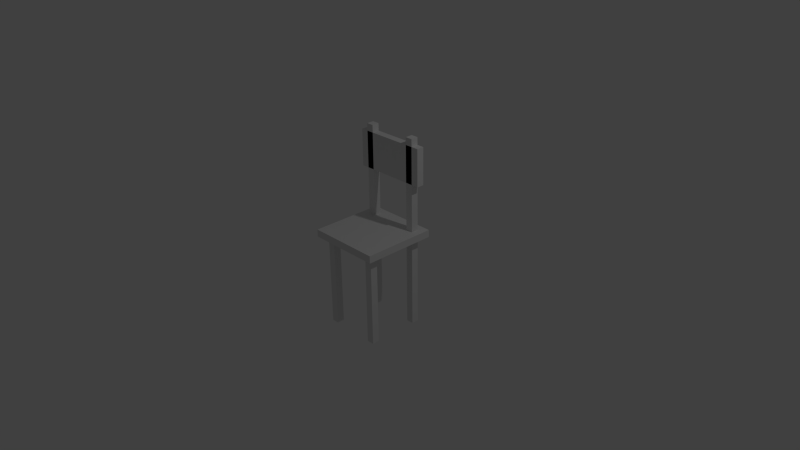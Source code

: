 # Source: chair.blend  (saved by Blender 2.78.0; exported with 4.5.12 LTS)
import bpy
from mathutils import Matrix  # noqa: F401  (used for matrix-valued properties, if any)

bpy.ops.wm.read_factory_settings(use_empty=True)
scene = bpy.context.scene
scene.name = 'Scene'

# ---- collections
col_collection_1 = bpy.data.collections.new('Collection 1'); scene.collection.children.link(col_collection_1)

# ---- world
world_world = bpy.data.worlds.new('World'); scene.world = world_world
world_world.color = (0.05088, 0.05088, 0.05088)
world_world.use_sun_shadow = False
world_world.sun_shadow_jitter_overblur = 0.0
world_world.cycles.sampling_method = 'NONE'
world_world.cycles.sample_map_resolution = 256

# ---- cameras
cam_camera = bpy.data.cameras.new('Camera')
cam_camera.clip_end = 100.0
cam_camera.lens = 35.0
cam_camera.sensor_width = 32.0
cam_camera.sensor_height = 18.0
cam_camera.ortho_scale = 7.314
cam_camera.dof.focus_distance = 0.0
cam_camera.dof.aperture_fstop = 128.0

# ---- lights
light_lamp = bpy.data.lights.new('Lamp', 'POINT')
light_lamp.transmission_factor = 0.0
light_lamp.cutoff_distance = 30.0
light_lamp.energy = 100.0
light_lamp.shadow_buffer_clip_start = 1.001
light_lamp.shadow_soft_size = 0.1
light_lamp.shadow_maximum_resolution = 0.006
light_lamp.use_absolute_resolution = True
light_lamp.cycles.use_multiple_importance_sampling = False

# ---- meshes
me_cube_006 = bpy.data.meshes.new('Cube.006')
me_cube_006.from_pydata([(-1.0, -1.0, -1.0), (-1.0, -1.0, 1.0), (-1.0, 1.0, -1.0), (-1.0, 1.0, 1.0), (1.0, -1.0, -1.0), (1.0, -1.0, 1.0), (1.0, 1.0, -1.0), (1.0, 1.0, 1.0), (-1.0, -1.0, -1.0), (-1.0, -1.0, -1.0), (-1.0, -1.0, 1.0), (-1.0, -1.0, 1.0), (-1.0, 1.0, 1.0), (-1.0, 1.0, 1.0), (-1.0, 1.0, -1.0), (-1.0, 1.0, -1.0), (1.0, 1.0, 1.0), (1.0, 1.0, 1.0), (1.0, 1.0, -1.0), (1.0, 1.0, -1.0), (1.0, -1.0, 1.0), (1.0, -1.0, 1.0), (1.0, -1.0, -1.0), (1.0, -1.0, -1.0)], [], [(10, 12, 14, 8), (13, 16, 18, 15), (17, 20, 22, 19), (21, 11, 9, 23), (0, 2, 6, 4), (5, 7, 3, 1)])
me_cube_006.use_remesh_preserve_volume = False
me_cube_006.use_remesh_preserve_attributes = False
me_cube_006.use_mirror_vertex_groups = False
me_cube_006.update()
me_cube_004 = bpy.data.meshes.new('Cube.004')
me_cube_004.from_pydata([(-1.0, -1.0, -1.0), (-1.0, -1.0, 1.0), (-1.0, 1.0, -1.0), (-1.0, 1.0, 1.0), (1.0, -1.0, -1.0), (1.0, -1.0, 1.0), (1.0, 1.0, -1.0), (1.0, 1.0, 1.0), (-1.0, -1.0, -1.0), (-1.0, -1.0, -1.0), (-1.0, -1.0, 1.0), (-1.0, -1.0, 1.0), (-1.0, 1.0, 1.0), (-1.0, 1.0, 1.0), (-1.0, 1.0, -1.0), (-1.0, 1.0, -1.0), (1.0, 1.0, 1.0), (1.0, 1.0, 1.0), (1.0, 1.0, -1.0), (1.0, 1.0, -1.0), (1.0, -1.0, 1.0), (1.0, -1.0, 1.0), (1.0, -1.0, -1.0), (1.0, -1.0, -1.0)], [], [(10, 12, 14, 8), (13, 16, 18, 15), (17, 20, 22, 19), (21, 11, 9, 23), (0, 2, 6, 4), (5, 7, 3, 1)])
me_cube_004.use_remesh_preserve_volume = False
me_cube_004.use_remesh_preserve_attributes = False
me_cube_004.use_mirror_vertex_groups = False
me_cube_004.update()
me_cube_003 = bpy.data.meshes.new('Cube.003')
me_cube_003.from_pydata([(-1.0, -1.0, -1.0), (-1.0, -1.0, 1.0), (-1.0, 1.0, -1.0), (-1.0, 1.0, 1.0), (1.0, -1.0, -1.0), (1.0, -1.0, 1.0), (1.0, 1.0, -1.0), (1.0, 1.0, 1.0), (-1.0, -1.0, -1.0), (-1.0, -1.0, -1.0), (-1.0, -1.0, 1.0), (-1.0, -1.0, 1.0), (-1.0, 1.0, 1.0), (-1.0, 1.0, 1.0), (-1.0, 1.0, -1.0), (-1.0, 1.0, -1.0), (1.0, 1.0, 1.0), (1.0, 1.0, 1.0), (1.0, 1.0, -1.0), (1.0, 1.0, -1.0), (1.0, -1.0, 1.0), (1.0, -1.0, 1.0), (1.0, -1.0, -1.0), (1.0, -1.0, -1.0)], [], [(10, 12, 14, 8), (13, 16, 18, 15), (17, 20, 22, 19), (21, 11, 9, 23), (0, 2, 6, 4), (5, 7, 3, 1)])
me_cube_003.use_remesh_preserve_volume = False
me_cube_003.use_remesh_preserve_attributes = False
me_cube_003.use_mirror_vertex_groups = False
me_cube_003.update()
me_cube_001 = bpy.data.meshes.new('Cube.001')
me_cube_001.from_pydata([(-1.0, -1.0, -1.0), (-1.0, -1.0, 1.0), (-1.0, 1.0, -1.0), (-1.0, 1.0, 1.0), (1.0, -1.0, -1.0), (1.0, -1.0, 1.0), (1.0, 1.0, -1.0), (1.0, 1.0, 1.0), (-1.0, -1.0, -1.0), (-1.0, -1.0, -1.0), (-1.0, -1.0, 1.0), (-1.0, -1.0, 1.0), (-1.0, 1.0, 1.0), (-1.0, 1.0, 1.0), (-1.0, 1.0, -1.0), (-1.0, 1.0, -1.0), (1.0, 1.0, 1.0), (1.0, 1.0, 1.0), (1.0, 1.0, -1.0), (1.0, 1.0, -1.0), (1.0, -1.0, 1.0), (1.0, -1.0, 1.0), (1.0, -1.0, -1.0), (1.0, -1.0, -1.0)], [], [(10, 12, 14, 8), (13, 16, 18, 15), (17, 20, 22, 19), (21, 11, 9, 23), (0, 2, 6, 4), (5, 7, 3, 1)])
me_cube_001.use_remesh_preserve_volume = False
me_cube_001.use_remesh_preserve_attributes = False
me_cube_001.use_mirror_vertex_groups = False
me_cube_001.update()
me_cube = bpy.data.meshes.new('Cube')
me_cube.from_pydata([(-0.7, 1.0, -3.82), (-0.7, 1.0, 1.38), (-0.6293, 0.7071, -3.82), (-0.6293, 0.7071, 1.38), (-0.6076, 0.3827, -3.82), (-0.6, 4.331e-07, -3.82), (-0.6, 4.331e-07, 1.38), (-0.6076, -0.3827, -3.82), (-0.6076, -0.3827, 1.38), (-0.6293, -0.7071, 1.38), (-0.6617, -0.9239, -3.82), (-0.7, -1.0, -3.82), (-0.7, -1.0, 1.38), (-0.7707, -0.7071, -3.82), (-0.7707, -0.7071, 1.38), (-0.7924, -0.3827, -3.82), (-0.7924, -0.3827, 1.38), (-0.8, 4.888e-07, -3.82), (-0.8, 4.888e-07, 1.38), (-0.7924, 0.3827, -3.82), (-0.7707, 0.7071, -3.82), (-0.7707, 0.7071, 1.38), (-0.6617, 0.9239, -3.82), (-0.6617, 0.9239, 1.38), (-0.6076, 0.3827, 1.38), (-0.6293, -0.7071, -3.82), (-0.6617, -0.9239, 1.38), (-0.7383, -0.9239, -3.82), (-0.7383, -0.9239, 1.38), (-0.7924, 0.3827, 1.38), (-0.7383, 0.9239, -3.82), (-0.7383, 0.9239, 1.38), (0.7383, 0.9239, -3.82), (0.7707, 0.7071, 1.38), (0.7707, -0.7071, -3.82), (0.7707, -0.7071, 1.38), (0.7383, -0.9239, 1.38), (0.7, -1.0, -3.82), (0.7, -1.0, 1.38), (0.6617, -0.9239, -3.82), (0.6617, -0.9239, 1.38), (0.6293, -0.7071, -3.82), (0.6076, -0.3827, -3.82), (0.6076, -0.3827, 1.38), (0.6, 4.888e-07, 1.38), (0.6293, 0.7071, 1.38), (0.6617, 0.9239, -3.82), (0.6617, 0.9239, 1.38), (0.7, 1.0, -3.82), (0.7383, 0.9239, 1.38), (0.7, 1.0, 1.38), (0.7707, 0.7071, -3.82), (0.7924, 0.3827, -3.82), (0.7924, 0.3827, 1.38), (0.8, 4.331e-07, -3.82), (0.8, 4.331e-07, 1.38), (0.7924, -0.3827, -3.82), (0.7924, -0.3827, 1.38), (0.7383, -0.9239, -3.82), (0.6293, -0.7071, 1.38), (0.6, 4.888e-07, -3.82), (0.6076, 0.3827, -3.82), (0.6076, 0.3827, 1.38), (0.6293, 0.7071, -3.82), (-1.0, 1.0, -1.0), (1.0, -1.0, 1.0), (-1.0, -1.0, -1.0), (-1.0, -1.0, 1.0), (-1.0, 1.0, 1.0), (1.0, 1.0, 1.0), (1.0, 1.0, -1.0), (1.0, -1.0, -1.0), (-0.7, -13.0, -9.0), (-0.7, -13.0, -3.8), (-0.6617, -13.08, -3.8), (-0.6293, -13.29, -3.8), (-0.6, -14.0, -9.0), (-0.6, -14.0, -3.8), (-0.6076, -14.38, -3.8), (-0.6293, -14.71, -3.8), (-0.6617, -14.92, -9.0), (-0.7, -15.0, -9.0), (-0.7, -15.0, -3.8), (-0.7924, -14.38, -9.0), (-0.7924, -14.38, -3.8), (-0.7924, -13.62, -3.8), (-0.7707, -13.29, -9.0), (-0.7383, -13.08, -3.8), (-0.6617, -13.08, -9.0), (-0.6293, -13.29, -9.0), (-0.6076, -13.62, -9.0), (-0.6076, -13.62, -3.8), (-0.6076, -14.38, -9.0), (-0.6293, -14.71, -9.0), (-0.6617, -14.92, -3.8), (-0.7383, -14.92, -9.0), (-0.7383, -14.92, -3.8), (-0.7707, -14.71, -9.0), (-0.7707, -14.71, -3.8), (-0.8, -14.0, -9.0), (-0.8, -14.0, -3.8), (-0.7924, -13.62, -9.0), (-0.7707, -13.29, -3.8), (-0.7383, -13.08, -9.0), (-0.6617, 0.9239, -3.8), (-0.6293, 0.7071, -9.0), (-0.6293, 0.7071, -3.8), (-0.6076, 0.3827, -9.0), (-0.6, 4.331e-07, -9.0), (-0.6076, -0.3827, -3.8), (-0.6293, -0.7071, -3.8), (-0.7, -1.0, -3.8), (-0.7383, -0.9239, -3.8), (-0.7924, -0.3827, -9.0), (-0.7924, -0.3827, -3.8), (-0.8, 4.888e-07, -3.8), (-0.7924, 0.3827, -9.0), (-0.7707, 0.7071, -9.0), (-0.7383, 0.9239, -3.8), (-0.7, 1.0, -9.0), (-0.6617, 0.9239, -9.0), (-0.7, 1.0, -3.8), (-0.6076, 0.3827, -3.8), (-0.6, 4.331e-07, -3.8), (-0.6076, -0.3827, -9.0), (-0.6293, -0.7071, -9.0), (-0.6617, -0.9239, -9.0), (-0.6617, -0.9239, -3.8), (-0.7, -1.0, -9.0), (-0.7383, -0.9239, -9.0), (-0.7707, -0.7071, -9.0), (-0.7707, -0.7071, -3.8), (-0.8, 4.888e-07, -9.0), (-0.7924, 0.3827, -3.8), (-0.7707, 0.7071, -3.8), (-0.7383, 0.9239, -9.0), (0.7383, 0.9239, -9.0), (0.7707, 0.7071, -9.0), (0.7924, 0.3827, -9.0), (0.7924, 0.3827, -3.8), (0.8, 4.331e-07, -3.8), (0.7383, -0.9239, -9.0), (0.7, -1.0, -9.0), (0.7, -1.0, -3.8), (0.6617, -0.9239, -9.0), (0.6293, -0.7071, -9.0), (0.6076, -0.3827, -3.8), (0.6, 4.888e-07, -9.0), (0.6, 4.888e-07, -3.8), (0.6076, 0.3827, -3.8), (0.6293, 0.7071, -9.0), (0.7, 1.0, -9.0), (0.7383, 0.9239, -3.8), (0.7, 1.0, -3.8), (0.7707, 0.7071, -3.8), (0.8, 4.331e-07, -9.0), (0.7924, -0.3827, -9.0), (0.7924, -0.3827, -3.8), (0.7707, -0.7071, -9.0), (0.7707, -0.7071, -3.8), (0.7383, -0.9239, -3.8), (0.6617, -0.9239, -3.8), (0.6293, -0.7071, -3.8), (0.6076, -0.3827, -9.0), (0.6076, 0.3827, -9.0), (0.6293, 0.7071, -3.8), (0.6617, 0.9239, -9.0), (0.6617, 0.9239, -3.8), (0.7, -13.0, -9.0), (0.7, -13.0, -3.8), (0.7383, -13.08, -3.8), (0.7707, -13.29, -3.8), (0.8, -14.0, -3.8), (0.7924, -14.38, -9.0), (0.7707, -14.71, -3.8), (0.7383, -14.92, -9.0), (0.6293, -14.71, -9.0), (0.6293, -14.71, -3.8), (0.6, -14.0, -9.0), (0.6076, -13.62, -3.8), (0.6293, -13.29, -9.0), (0.6293, -13.29, -3.8), (0.7383, -13.08, -9.0), (0.7707, -13.29, -9.0), (0.7924, -13.62, -9.0), (0.7924, -13.62, -3.8), (0.8, -14.0, -9.0), (0.7924, -14.38, -3.8), (0.7707, -14.71, -9.0), (0.7383, -14.92, -3.8), (0.7, -15.0, -9.0), (0.7, -15.0, -3.8), (0.6617, -14.92, -9.0), (0.6617, -14.92, -3.8), (0.6076, -14.38, -9.0), (0.6076, -14.38, -3.8), (0.6, -14.0, -3.8), (0.6076, -13.62, -9.0), (0.6617, -13.08, -9.0), (0.6617, -13.08, -3.8), (-1.0, -17.0, -4.0), (1.0, -17.0, -4.0), (-1.0, -17.0, -3.6), (-1.0, 3.0, -3.6), (-1.0, 3.0, -4.0), (1.0, 3.0, -3.6), (1.0, 3.0, -4.0), (1.0, -17.0, -3.6), (-0.7383, 0.9239, 1.38), (-0.7707, 0.7071, 1.38), (-0.7, 1.0, 1.38), (-0.7, 1.0, 1.38), (-0.6293, 0.7071, -3.82), (-0.6076, 0.3827, -3.82), (-0.6, 4.331e-07, -3.82), (-0.6076, -0.3827, -3.82), (-0.6076, -0.3827, 1.38), (-0.6, 4.331e-07, 1.38), (-0.6293, -0.7071, 1.38), (-0.6617, -0.9239, -3.82), (-0.7, -1.0, -3.82), (-0.7, -1.0, -3.82), (-0.7707, -0.7071, -3.82), (-0.7924, -0.3827, -3.82), (-0.7924, -0.3827, 1.38), (-0.7707, -0.7071, 1.38), (-0.8, 4.888e-07, -3.82), (-0.8, 4.888e-07, 1.38), (-0.7924, 0.3827, -3.82), (-0.7707, 0.7071, -3.82), (0.7383, 0.9239, 1.38), (0.7, 1.0, 1.38), (0.7, 1.0, 1.38), (0.7, 1.0, -3.82), (0.7, 1.0, -3.82), (0.7707, 0.7071, -3.82), (0.7924, 0.3827, -3.82), (0.8, 4.331e-07, -3.82), (0.8, 4.331e-07, 1.38), (0.7924, 0.3827, 1.38), (0.7924, -0.3827, -3.82), (0.7924, -0.3827, 1.38), (0.6, 4.888e-07, -3.82), (0.6076, 0.3827, -3.82), (0.6293, 0.7071, -3.82), (0.6617, 0.9239, 1.38), (0.7383, -0.9239, 1.38), (0.7707, -0.7071, 1.38), (0.7, -1.0, 1.38), (0.7, -1.0, 1.38), (0.7, -1.0, -3.82), (0.7, -1.0, -3.82), (0.6617, -0.9239, -3.82), (0.6617, -0.9239, 1.38), (0.6293, -0.7071, -3.82), (0.6076, -0.3827, -3.82), (0.6, 4.888e-07, 1.38), (0.6076, -0.3827, 1.38), (-1.0, -1.0, -1.0), (-1.0, -1.0, -1.0), (-1.0, -1.0, 1.0), (-1.0, -1.0, 1.0), (-0.6617, -13.08, -9.0), (-0.6293, -13.29, -9.0), (-0.6076, -13.62, -9.0), (-0.6076, -14.38, -9.0), (-0.6293, -14.71, -9.0), (-0.7383, -14.92, -9.0), (-0.7707, -14.71, -9.0), (-0.7707, -14.71, -3.8), (-0.7383, -14.92, -3.8), (-0.8, -14.0, -9.0), (-0.7924, -13.62, -9.0), (-0.6617, -13.08, -3.8), (-0.7, -13.0, -3.8), (-0.7, -13.0, -3.8), (-0.6293, -13.29, -3.8), (-0.6076, -14.38, -3.8), (-0.6, -14.0, -3.8), (-0.6293, -14.71, -3.8), (-0.6617, -14.92, -9.0), (-0.7, -15.0, -9.0), (-0.7, -15.0, -9.0), (-0.7383, -13.08, -3.8), (-0.7707, -13.29, -3.8), (-0.7, 1.0, -9.0), (-0.7, 1.0, -9.0), (-0.6617, 0.9239, -9.0), (-0.7, 1.0, -3.8), (-0.7, 1.0, -3.8), (-0.6, 4.331e-07, -3.8), (-0.6076, 0.3827, -3.8), (-0.6076, -0.3827, -9.0), (-0.6293, -0.7071, -9.0), (-0.6617, -0.9239, -9.0), (-0.7, -1.0, -9.0), (-0.7, -1.0, -9.0), (-0.7383, -0.9239, -9.0), (-0.7707, -0.7071, -9.0), (-0.7707, 0.7071, -3.8), (-0.7924, 0.3827, -3.8), (-0.7383, 0.9239, -9.0), (-0.6293, 0.7071, -3.8), (-0.6617, 0.9239, -3.8), (-0.7383, 0.9239, -3.8), (-0.6293, 0.7071, -9.0), (-0.6076, 0.3827, -9.0), (-0.6, 4.331e-07, -9.0), (-0.6293, -0.7071, -3.8), (-0.6076, -0.3827, -3.8), (-0.7383, -0.9239, -3.8), (-0.7, -1.0, -3.8), (-0.7, -1.0, -3.8), (-0.8, 4.888e-07, -3.8), (-0.7924, -0.3827, -3.8), (-0.7924, 0.3827, -9.0), (-0.7707, 0.7071, -9.0), (0.7383, 0.9239, -3.8), (0.7, 1.0, -3.8), (0.7, 1.0, -3.8), (0.7, 1.0, -9.0), (0.7, 1.0, -9.0), (0.7707, 0.7071, -3.8), (0.8, 4.331e-07, -9.0), (0.7924, -0.3827, -9.0), (0.7707, -0.7071, -9.0), (0.7707, -0.7071, -3.8), (0.7924, -0.3827, -3.8), (0.7383, -0.9239, -3.8), (0.6293, -0.7071, -3.8), (0.6617, -0.9239, -3.8), (0.6617, 0.9239, -9.0), (0.7383, 0.9239, -9.0), (0.7707, 0.7071, -9.0), (0.7924, 0.3827, -9.0), (0.8, 4.331e-07, -3.8), (0.7924, 0.3827, -3.8), (0.7383, -0.9239, -9.0), (0.7, -1.0, -9.0), (0.7, -1.0, -9.0), (0.6617, -0.9239, -9.0), (0.6293, -0.7071, -9.0), (0.6, 4.888e-07, -3.8), (0.6076, -0.3827, -3.8), (0.6076, 0.3827, -3.8), (0.7383, -13.08, -9.0), (0.7707, -13.29, -9.0), (0.7924, -13.62, -9.0), (0.8, -14.0, -9.0), (0.7, -15.0, -3.8), (0.7, -15.0, -3.8), (0.7383, -14.92, -3.8), (0.7, -15.0, -9.0), (0.7, -15.0, -9.0), (0.6617, -14.92, -9.0), (0.6617, -14.92, -3.8), (0.6, -14.0, -3.8), (0.6076, -14.38, -3.8), (0.6617, -13.08, -3.8), (0.6293, -13.29, -3.8), (0.7, -13.0, -3.8), (0.7, -13.0, -3.8), (0.7383, -13.08, -3.8), (0.7707, -13.29, -3.8), (0.6076, -13.62, -3.8), (-1.0, 3.0, -3.6), (-1.0, 3.0, -3.6), (1.0, 3.0, -3.6), (1.0, 3.0, -3.6), (1.0, -17.0, -3.6), (1.0, -17.0, -3.6), (-1.0, -17.0, -3.6), (-1.0, -17.0, -3.6), (-1.0, -17.0, -4.0), (-1.0, -17.0, -4.0), (1.0, -17.0, -4.0), (1.0, -17.0, -4.0), (-1.0, 3.0, -4.0), (-1.0, 3.0, -4.0), (-0.7, 1.0, -3.82), (-0.7, 1.0, -3.82), (-0.6617, 0.9239, -3.82), (-0.6617, 0.9239, 1.38), (-0.6293, 0.7071, 1.38), (-0.6076, 0.3827, 1.38), (-0.6293, -0.7071, -3.82), (-0.6617, -0.9239, 1.38), (-0.7, -1.0, 1.38), (-0.7, -1.0, 1.38), (-0.7383, -0.9239, -3.82), (-0.7383, -0.9239, 1.38), (-0.7924, 0.3827, 1.38), (-0.7383, 0.9239, -3.82), (0.7383, 0.9239, -3.82), (0.7707, 0.7071, 1.38), (0.7707, -0.7071, -3.82), (0.7383, -0.9239, -3.82), (0.6293, -0.7071, 1.38), (0.6076, 0.3827, 1.38), (0.6293, 0.7071, 1.38), (0.6617, 0.9239, -3.82), (-1.0, 1.0, 1.0), (-1.0, 1.0, 1.0), (-1.0, 1.0, -1.0), (-1.0, 1.0, -1.0), (1.0, 1.0, 1.0), (1.0, 1.0, 1.0), (1.0, 1.0, -1.0), (1.0, 1.0, -1.0), (1.0, -1.0, 1.0), (1.0, -1.0, 1.0), (1.0, -1.0, -1.0), (1.0, -1.0, -1.0), (-0.7, -13.0, -9.0), (-0.7, -13.0, -9.0), (-0.6076, -13.62, -3.8), (-0.6, -14.0, -9.0), (-0.6617, -14.92, -3.8), (-0.7, -15.0, -3.8), (-0.7, -15.0, -3.8), (-0.7924, -14.38, -9.0), (-0.7924, -14.38, -3.8), (-0.8, -14.0, -3.8), (-0.7924, -13.62, -3.8), (-0.7707, -13.29, -9.0), (-0.7383, -13.08, -9.0), (-0.6617, -0.9239, -3.8), (-0.7707, -0.7071, -3.8), (-0.7924, -0.3827, -9.0), (-0.8, 4.888e-07, -9.0), (0.7, -1.0, -3.8), (0.7, -1.0, -3.8), (0.6076, -0.3827, -9.0), (0.6, 4.888e-07, -9.0), (0.6076, 0.3827, -9.0), (0.6293, 0.7071, -9.0), (0.6293, 0.7071, -3.8), (0.6617, 0.9239, -3.8), (0.7, -13.0, -9.0), (0.7, -13.0, -9.0), (0.7924, -13.62, -3.8), (0.8, -14.0, -3.8), (0.7924, -14.38, -9.0), (0.7924, -14.38, -3.8), (0.7707, -14.71, -9.0), (0.7707, -14.71, -3.8), (0.7383, -14.92, -9.0), (0.6293, -14.71, -9.0), (0.6293, -14.71, -3.8), (0.6076, -14.38, -9.0), (0.6, -14.0, -9.0), (0.6076, -13.62, -9.0), (0.6293, -13.29, -9.0), (0.6617, -13.08, -9.0), (1.0, 3.0, -4.0), (1.0, 3.0, -4.0)], [], [(379, 211, 382, 381), (381, 382, 383, 212), (212, 383, 384, 213), (213, 384, 217, 214), (214, 217, 216, 215), (215, 216, 218, 385), (385, 218, 386, 219), (219, 386, 387, 220), (221, 388, 390, 389), (389, 390, 225, 222), (222, 225, 224, 223), (223, 224, 227, 226), (226, 227, 391, 228), (228, 391, 21, 229), (23, 210, 208, 209, 29, 18, 16, 14, 28, 12, 26, 9, 8, 6, 24, 3), (392, 31, 1, 380), (229, 21, 31, 392), (0, 22, 2, 4, 5, 7, 25, 10, 11, 27, 13, 15, 17, 19, 20, 30), (233, 231, 230, 393), (393, 230, 394, 235), (235, 394, 239, 236), (236, 239, 238, 237), (237, 238, 241, 240), (240, 241, 247, 395), (395, 247, 246, 396), (396, 246, 248, 251), (250, 249, 253, 252), (252, 253, 397, 254), (254, 397, 257, 255), (255, 257, 256, 242), (242, 256, 398, 243), (243, 398, 399, 244), (49, 232, 245, 45, 62, 44, 43, 59, 40, 38, 36, 35, 57, 55, 53, 33), (400, 47, 50, 234), (244, 399, 47, 400), (48, 32, 51, 52, 54, 56, 34, 58, 37, 39, 41, 42, 60, 61, 63, 46), (260, 401, 403, 258), (402, 405, 407, 404), (406, 409, 411, 408), (410, 261, 259, 412), (66, 64, 70, 71), (65, 69, 68, 67), (413, 274, 273, 262), (262, 273, 276, 263), (263, 276, 415, 264), (264, 415, 278, 416), (416, 278, 277, 265), (265, 277, 279, 266), (266, 279, 417, 280), (280, 417, 418, 281), (282, 419, 270, 267), (267, 270, 269, 268), (268, 269, 421, 420), (420, 421, 422, 271), (271, 422, 423, 272), (272, 423, 102, 424), (74, 275, 87, 284, 85, 100, 84, 98, 96, 82, 94, 79, 78, 77, 91, 75), (425, 283, 73, 414), (424, 102, 283, 425), (72, 88, 89, 90, 76, 92, 93, 80, 81, 95, 97, 83, 99, 101, 86, 103), (285, 288, 303, 287), (287, 303, 302, 305), (305, 302, 291, 306), (306, 291, 290, 307), (307, 290, 309, 292), (292, 309, 308, 293), (293, 308, 426, 294), (294, 426, 312, 295), (296, 311, 310, 297), (297, 310, 427, 298), (298, 427, 314, 428), (428, 314, 313, 429), (429, 313, 300, 315), (315, 300, 299, 316), (104, 289, 118, 134, 133, 115, 114, 131, 112, 111, 127, 110, 109, 123, 122, 106), (301, 304, 121, 286), (316, 299, 304, 301), (119, 120, 105, 107, 108, 124, 125, 126, 128, 129, 130, 113, 132, 116, 117, 135), (320, 318, 317, 332), (332, 317, 322, 333), (333, 322, 336, 334), (334, 336, 335, 323), (323, 335, 327, 324), (324, 327, 326, 325), (325, 326, 328, 337), (337, 328, 430, 338), (339, 431, 330, 340), (340, 330, 329, 341), (341, 329, 343, 432), (432, 343, 342, 433), (433, 342, 344, 434), (434, 344, 436, 435), (152, 319, 437, 165, 149, 148, 146, 162, 161, 143, 160, 159, 157, 140, 139, 154), (331, 167, 153, 321), (435, 436, 167, 331), (151, 136, 137, 138, 155, 156, 158, 141, 142, 144, 145, 163, 147, 164, 150, 166), (438, 361, 362, 345), (345, 362, 363, 346), (346, 363, 440, 347), (347, 440, 441, 348), (348, 441, 443, 442), (442, 443, 445, 444), (444, 445, 351, 446), (446, 351, 349, 352), (353, 350, 355, 354), (354, 355, 448, 447), (447, 448, 357, 449), (449, 357, 356, 450), (450, 356, 364, 451), (451, 364, 181, 452), (170, 360, 358, 359, 179, 196, 195, 177, 193, 191, 189, 174, 187, 172, 185, 171), (453, 199, 169, 439), (452, 181, 199, 453), (168, 182, 183, 184, 186, 173, 188, 175, 190, 192, 176, 194, 178, 197, 180, 198), (372, 366, 377, 374), (365, 367, 454, 378), (368, 370, 376, 455), (369, 371, 373, 375), (200, 204, 206, 201), (207, 205, 203, 202)])
_uv = me_cube.uv_layers.new(name='UVMap')
_uv.uv.foreach_set('vector', [0.3537, 0.3663, 0.3537, 0.6263, 0.3512, 0.6263, 0.3512, 0.3663, 0.3512, 0.3663, 0.3512, 0.6263, 0.3442, 0.6263, 0.3442, 0.3663, 0.3442, 0.3663, 0.3442, 0.6263, 0.3336, 0.6263, 0.3336, 0.3663, 0.3336, 0.3663, 0.3336, 0.6263, 0.3212, 0.6263, 0.3212, 0.3663, 0.3212, 0.3663, 0.3212, 0.6263, 0.3088, 0.6263, 0.3088, 0.3663, 0.3088, 0.3663, 0.3088, 0.6263, 0.2982, 0.6263, 0.2982, 0.3663, 0.2982, 0.3663, 0.2982, 0.6263, 0.2912, 0.6263, 0.2912, 0.3663, 0.2912, 0.3663, 0.2912, 0.6263, 0.2887, 0.6263, 0.2887, 0.3663, 0.2238, 0.6263, 0.2238, 0.8863, 0.2213, 0.8863, 0.2213, 0.6263, 0.2213, 0.6263, 0.2213, 0.8863, 0.2143, 0.8863, 0.2143, 0.6263, 0.2143, 0.6263, 0.2143, 0.8863, 0.2038, 0.8863, 0.2038, 0.6263, 0.2038, 0.6263, 0.2038, 0.8863, 0.1913, 0.8863, 0.1913, 0.6263, 0.1913, 0.6263, 0.1913, 0.8863, 0.1789, 0.8863, 0.1789, 0.6263, 0.1789, 0.6263, 0.1789, 0.8863, 0.1684, 0.8863, 0.1684, 0.6263, 0.4435, 0.5225, 0.4448, 0.5187, 0.446, 0.5226, 0.4469, 0.5334, 0.4474, 0.5497, 0.4474, 0.5688, 0.4469, 0.5879, 0.446, 0.6041, 0.4448, 0.6149, 0.4435, 0.6187, 0.4423, 0.6148, 0.4414, 0.604, 0.4409, 0.5877, 0.4409, 0.5686, 0.4414, 0.5495, 0.4423, 0.5333, 0.1613, 0.6263, 0.1613, 0.8863, 0.1589, 0.8863, 0.1589, 0.6263, 0.1684, 0.6263, 0.1684, 0.8863, 0.1613, 0.8863, 0.1613, 0.6263, 0.437, 0.5187, 0.4358, 0.5149, 0.4349, 0.504, 0.4344, 0.4878, 0.4344, 0.4686, 0.4349, 0.4495, 0.4358, 0.4333, 0.437, 0.4225, 0.4383, 0.4187, 0.4395, 0.4226, 0.4404, 0.4334, 0.4409, 0.4497, 0.4409, 0.4688, 0.4404, 0.4879, 0.4395, 0.5041, 0.4383, 0.5149, 0.4186, 0.3663, 0.4186, 0.6263, 0.4161, 0.6263, 0.4161, 0.3663, 0.4161, 0.3663, 0.4161, 0.6263, 0.4091, 0.6263, 0.4091, 0.3663, 0.4091, 0.3663, 0.4091, 0.6263, 0.3986, 0.6263, 0.3986, 0.3663, 0.3986, 0.3663, 0.3986, 0.6263, 0.3861, 0.6263, 0.3861, 0.3663, 0.3861, 0.3663, 0.3861, 0.6263, 0.3737, 0.6263, 0.3737, 0.3663, 0.3737, 0.3663, 0.3737, 0.6263, 0.3632, 0.6263, 0.3632, 0.3663, 0.3632, 0.3663, 0.3632, 0.6263, 0.3561, 0.6263, 0.3561, 0.3663, 0.3561, 0.3663, 0.3561, 0.6263, 0.3537, 0.6263, 0.3537, 0.3663, 0.09393, 0.8863, 0.09393, 0.6263, 0.0964, 0.6263, 0.0964, 0.8863, 0.0964, 0.8863, 0.0964, 0.6263, 0.1034, 0.6263, 0.1034, 0.8863, 0.1034, 0.8863, 0.1034, 0.6263, 0.114, 0.6263, 0.114, 0.8863, 0.114, 0.8863, 0.114, 0.6263, 0.1264, 0.6263, 0.1264, 0.8863, 0.1264, 0.8863, 0.1264, 0.6263, 0.1388, 0.6263, 0.1388, 0.8863, 0.1388, 0.8863, 0.1388, 0.6263, 0.1494, 0.6263, 0.1494, 0.8863, 0.4383, 0.415, 0.437, 0.4187, 0.4358, 0.4149, 0.4349, 0.404, 0.4344, 0.3878, 0.4344, 0.3686, 0.4349, 0.3495, 0.4358, 0.3333, 0.437, 0.3225, 0.4383, 0.3188, 0.4395, 0.3226, 0.4404, 0.3335, 0.4409, 0.3497, 0.4409, 0.3688, 0.4404, 0.388, 0.4395, 0.4042, 0.1564, 0.8863, 0.1564, 0.6263, 0.1589, 0.6263, 0.1589, 0.8863, 0.1494, 0.8863, 0.1494, 0.6263, 0.1564, 0.6263, 0.1564, 0.8863, 0.4435, 0.6187, 0.4448, 0.6225, 0.446, 0.6333, 0.4469, 0.6495, 0.4474, 0.6686, 0.4474, 0.6877, 0.4469, 0.704, 0.446, 0.7148, 0.4448, 0.7187, 0.4435, 0.7149, 0.4423, 0.7041, 0.4414, 0.6879, 0.4409, 0.6688, 0.4409, 0.6496, 0.4414, 0.6334, 0.4423, 0.6225, 0.6315, 0.5624, 0.6315, 0.5234, 0.6569, 0.5234, 0.6569, 0.5624, 0.6315, 0.5234, 0.6315, 0.4844, 0.6569, 0.4844, 0.6569, 0.5234, 0.6822, 0.5234, 0.6569, 0.5234, 0.6569, 0.4844, 0.6822, 0.4844, 0.6822, 0.4844, 0.7076, 0.4844, 0.7076, 0.5234, 0.6822, 0.5234, 0.6569, 0.5624, 0.6569, 0.5234, 0.6822, 0.5234, 0.6822, 0.5624, 0.6822, 0.5234, 0.7076, 0.5234, 0.7076, 0.5624, 0.6822, 0.5624, 0.2887, 0.1063, 0.2887, 0.3663, 0.2863, 0.3662, 0.2863, 0.1063, 0.2863, 0.1063, 0.2863, 0.3662, 0.2792, 0.3663, 0.2792, 0.1063, 0.2792, 0.1063, 0.2792, 0.3663, 0.2687, 0.3662, 0.2687, 0.1063, 0.2687, 0.1063, 0.2687, 0.3662, 0.2563, 0.3663, 0.2563, 0.1063, 0.2563, 0.1063, 0.2563, 0.3663, 0.2438, 0.3663, 0.2438, 0.1063, 0.2438, 0.1063, 0.2438, 0.3663, 0.2333, 0.3663, 0.2333, 0.1063, 0.2333, 0.1063, 0.2333, 0.3663, 0.2263, 0.3663, 0.2263, 0.1063, 0.2263, 0.1063, 0.2263, 0.3663, 0.2238, 0.3663, 0.2238, 0.1063, 0.1589, 0.3662, 0.1589, 0.1063, 0.1613, 0.1063, 0.1613, 0.3662, 0.1613, 0.3662, 0.1613, 0.1063, 0.1684, 0.1063, 0.1684, 0.3662, 0.1684, 0.3662, 0.1684, 0.1063, 0.1789, 0.1063, 0.1789, 0.3662, 0.1789, 0.3662, 0.1789, 0.1063, 0.1913, 0.1063, 0.1913, 0.3662, 0.1913, 0.3662, 0.1913, 0.1063, 0.2038, 0.1063, 0.2038, 0.3662, 0.2038, 0.3662, 0.2038, 0.1063, 0.2143, 0.1063, 0.2143, 0.3662, 0.4435, 0.4225, 0.4448, 0.4187, 0.446, 0.4226, 0.4469, 0.4334, 0.4474, 0.4497, 0.4474, 0.4688, 0.4469, 0.4879, 0.446, 0.5041, 0.4448, 0.5149, 0.4435, 0.5187, 0.4423, 0.5149, 0.4414, 0.504, 0.4409, 0.4878, 0.4409, 0.4686, 0.4414, 0.4495, 0.4423, 0.4333, 0.2213, 0.3662, 0.2213, 0.1063, 0.2238, 0.1063, 0.2238, 0.3662, 0.2143, 0.3662, 0.2143, 0.1063, 0.2213, 0.1063, 0.2213, 0.3662, 0.45, 0.2187, 0.4488, 0.2149, 0.4479, 0.204, 0.4474, 0.1878, 0.4474, 0.1686, 0.4479, 0.1495, 0.4488, 0.1333, 0.45, 0.1225, 0.4513, 0.1188, 0.4525, 0.1226, 0.4534, 0.1335, 0.4539, 0.1497, 0.4539, 0.1688, 0.4534, 0.188, 0.4525, 0.2042, 0.4513, 0.215, 0.4186, 0.1063, 0.4186, 0.3663, 0.4161, 0.3663, 0.4161, 0.1063, 0.4161, 0.1063, 0.4161, 0.3663, 0.4091, 0.3663, 0.4091, 0.1063, 0.4091, 0.1063, 0.4091, 0.3663, 0.3986, 0.3663, 0.3986, 0.1063, 0.3986, 0.1063, 0.3986, 0.3663, 0.3861, 0.3663, 0.3861, 0.1063, 0.3861, 0.1063, 0.3861, 0.3663, 0.3737, 0.3663, 0.3737, 0.1063, 0.3737, 0.1063, 0.3737, 0.3663, 0.3632, 0.3663, 0.3632, 0.1063, 0.3632, 0.1063, 0.3632, 0.3663, 0.3561, 0.3663, 0.3561, 0.1063, 0.3561, 0.1063, 0.3561, 0.3663, 0.3537, 0.3663, 0.3537, 0.1063, 0.2238, 0.6263, 0.2238, 0.3662, 0.2263, 0.3662, 0.2263, 0.6263, 0.2263, 0.6263, 0.2263, 0.3662, 0.2333, 0.3662, 0.2333, 0.6263, 0.2333, 0.6263, 0.2333, 0.3662, 0.2438, 0.3662, 0.2438, 0.6263, 0.2438, 0.6263, 0.2438, 0.3662, 0.2563, 0.3662, 0.2563, 0.6263, 0.2563, 0.6263, 0.2563, 0.3662, 0.2687, 0.3662, 0.2687, 0.6263, 0.2687, 0.6263, 0.2687, 0.3662, 0.2792, 0.3662, 0.2792, 0.6263, 0.4383, 0.6149, 0.437, 0.6187, 0.4358, 0.6148, 0.4349, 0.604, 0.4344, 0.5877, 0.4344, 0.5686, 0.4349, 0.5495, 0.4358, 0.5333, 0.437, 0.5225, 0.4383, 0.5187, 0.4395, 0.5226, 0.4404, 0.5334, 0.4409, 0.5497, 0.4409, 0.5688, 0.4404, 0.5879, 0.4395, 0.6041, 0.2863, 0.6263, 0.2863, 0.3662, 0.2887, 0.3662, 0.2887, 0.6263, 0.2792, 0.6263, 0.2792, 0.3662, 0.2863, 0.3662, 0.2863, 0.6263, 0.4383, 0.7187, 0.437, 0.7149, 0.4358, 0.7041, 0.4349, 0.6879, 0.4344, 0.6688, 0.4344, 0.6496, 0.4349, 0.6334, 0.4358, 0.6225, 0.437, 0.6187, 0.4383, 0.6225, 0.4395, 0.6333, 0.4404, 0.6495, 0.4409, 0.6686, 0.4409, 0.6877, 0.4404, 0.704, 0.4395, 0.7148, 0.2238, 0.3662, 0.2238, 0.6263, 0.2213, 0.6263, 0.2213, 0.3662, 0.2213, 0.3662, 0.2213, 0.6263, 0.2143, 0.6263, 0.2143, 0.3662, 0.2143, 0.3662, 0.2143, 0.6263, 0.2038, 0.6263, 0.2038, 0.3662, 0.2038, 0.3662, 0.2038, 0.6263, 0.1913, 0.6263, 0.1913, 0.3662, 0.1913, 0.3662, 0.1913, 0.6263, 0.1789, 0.6263, 0.1789, 0.3662, 0.1789, 0.3662, 0.1789, 0.6263, 0.1684, 0.6263, 0.1684, 0.3662, 0.1684, 0.3662, 0.1684, 0.6263, 0.1613, 0.6263, 0.1613, 0.3662, 0.1613, 0.3662, 0.1613, 0.6263, 0.1589, 0.6263, 0.1589, 0.3662, 0.2887, 0.3663, 0.2887, 0.1063, 0.2912, 0.1063, 0.2912, 0.3663, 0.2912, 0.3663, 0.2912, 0.1063, 0.2982, 0.1063, 0.2982, 0.3663, 0.2982, 0.3663, 0.2982, 0.1063, 0.3088, 0.1063, 0.3088, 0.3663, 0.3088, 0.3663, 0.3088, 0.1063, 0.3212, 0.1063, 0.3212, 0.3662, 0.3212, 0.3662, 0.3212, 0.1063, 0.3336, 0.1063, 0.3336, 0.3663, 0.3336, 0.3663, 0.3336, 0.1063, 0.3442, 0.1063, 0.3442, 0.3663, 0.4423, 0.3226, 0.4435, 0.3188, 0.4448, 0.3225, 0.446, 0.3333, 0.4469, 0.3495, 0.4474, 0.3686, 0.4474, 0.3878, 0.4469, 0.404, 0.446, 0.4149, 0.4448, 0.4187, 0.4435, 0.415, 0.4423, 0.4042, 0.4414, 0.388, 0.4409, 0.3688, 0.4409, 0.3497, 0.4414, 0.3335, 0.3512, 0.3663, 0.3512, 0.1063, 0.3537, 0.1063, 0.3537, 0.3663, 0.3442, 0.3663, 0.3442, 0.1063, 0.3512, 0.1063, 0.3512, 0.3663, 0.437, 0.8187, 0.4358, 0.8148, 0.4349, 0.8039, 0.4344, 0.7877, 0.4344, 0.7686, 0.4349, 0.7494, 0.4358, 0.7332, 0.437, 0.7224, 0.4383, 0.7187, 0.4395, 0.7225, 0.4404, 0.7334, 0.4409, 0.7496, 0.4409, 0.7688, 0.4404, 0.7879, 0.4395, 0.8041, 0.4383, 0.8149, 0.1589, 0.3662, 0.1589, 0.6262, 0.1564, 0.6262, 0.1564, 0.3662, 0.1564, 0.3662, 0.1564, 0.6262, 0.1494, 0.6262, 0.1494, 0.3662, 0.1494, 0.3662, 0.1494, 0.6262, 0.1388, 0.6262, 0.1388, 0.3662, 0.1388, 0.3662, 0.1388, 0.6262, 0.1264, 0.6263, 0.1264, 0.3662, 0.1264, 0.3662, 0.1264, 0.6263, 0.114, 0.6263, 0.114, 0.3662, 0.114, 0.3662, 0.114, 0.6263, 0.1034, 0.6263, 0.1034, 0.3662, 0.1034, 0.3662, 0.1034, 0.6263, 0.0964, 0.6263, 0.0964, 0.3662, 0.0964, 0.3662, 0.0964, 0.6263, 0.09393, 0.6263, 0.09393, 0.3662, 0.09393, 0.3662, 0.09393, 0.1063, 0.0964, 0.1063, 0.0964, 0.3662, 0.0964, 0.3662, 0.0964, 0.1063, 0.1034, 0.1063, 0.1034, 0.3662, 0.1034, 0.3662, 0.1034, 0.1063, 0.114, 0.1063, 0.114, 0.3662, 0.114, 0.3662, 0.114, 0.1063, 0.1264, 0.1063, 0.1264, 0.3662, 0.1264, 0.3662, 0.1264, 0.1063, 0.1388, 0.1063, 0.1388, 0.3662, 0.1388, 0.3662, 0.1388, 0.1063, 0.1494, 0.1063, 0.1494, 0.3662, 0.4435, 0.7224, 0.4448, 0.7187, 0.446, 0.7225, 0.4469, 0.7334, 0.4474, 0.7496, 0.4474, 0.7688, 0.4469, 0.7879, 0.446, 0.8041, 0.4448, 0.8149, 0.4435, 0.8187, 0.4423, 0.8148, 0.4414, 0.8039, 0.4409, 0.7877, 0.4409, 0.7686, 0.4414, 0.7494, 0.4423, 0.7332, 0.1564, 0.3662, 0.1564, 0.1063, 0.1589, 0.1063, 0.1589, 0.3662, 0.1494, 0.3662, 0.1494, 0.1063, 0.1564, 0.1063, 0.1564, 0.3662, 0.4513, 0.4187, 0.45, 0.415, 0.4488, 0.4042, 0.4479, 0.388, 0.4474, 0.3688, 0.4474, 0.3497, 0.4479, 0.3335, 0.4488, 0.3226, 0.45, 0.3188, 0.4513, 0.3225, 0.4525, 0.3333, 0.4534, 0.3495, 0.4539, 0.3686, 0.4539, 0.3878, 0.4534, 0.404, 0.4525, 0.4149, 0.7076, 0.6717, 0.7076, 0.2814, 0.7126, 0.2814, 0.7126, 0.6717, 0.7228, 0.2814, 0.7228, 0.3204, 0.7177, 0.3204, 0.7177, 0.2814, 0.7126, 0.6717, 0.7126, 0.2814, 0.7177, 0.2814, 0.7177, 0.6717, 0.7228, 0.3204, 0.7228, 0.3595, 0.7177, 0.3595, 0.7177, 0.3204, 0.5808, 0.2814, 0.5808, 0.6717, 0.5555, 0.6717, 0.5555, 0.2814, 0.5555, 0.2814, 0.5555, 0.6717, 0.5301, 0.6717, 0.5301, 0.2814])
me_cube.use_remesh_preserve_volume = False
me_cube.use_remesh_preserve_attributes = False
me_cube.use_mirror_vertex_groups = False
me_cube.update()

# ---- objects
ob_cube_005 = bpy.data.objects.new('Cube.005', me_cube_006)
ob_cube_004 = bpy.data.objects.new('Cube.004', me_cube_004)
ob_cube_002 = bpy.data.objects.new('Cube.002', me_cube_003)
ob_cube = bpy.data.objects.new('Cube', me_cube_001)
ob_chair = bpy.data.objects.new('Chair', me_cube)
ob_lamp = bpy.data.objects.new('Lamp', light_lamp)
ob_camera = bpy.data.objects.new('Camera', cam_camera)

# ---- transforms, parenting, visibility, modifiers, constraints
ob_cube_005.location = (0.35, -0.35, -0.35)
ob_cube_005.scale = (0.05, 0.05, 0.65)
ob_cube_005.hide_viewport = True
ob_cube_005.lineart.crease_threshold = 0.0
ob_cube_004.location = (-0.35, -0.35, -0.35)
ob_cube_004.scale = (0.05, 0.05, 0.65)
ob_cube_004.hide_viewport = True
ob_cube_004.lineart.crease_threshold = 0.0
ob_cube_002.location = (-0.35, 0.35, 0.3)
ob_cube_002.scale = (0.05, 0.05, 1.3)
ob_cube_002.hide_viewport = True
ob_cube_002.lineart.crease_threshold = 0.0
ob_cube.location = (0.35, 0.35, 0.3)
ob_cube.scale = (0.05, 0.05, 1.3)
ob_cube.hide_viewport = True
ob_cube.lineart.crease_threshold = 0.0
ob_chair.location = (0.0, 0.35, 1.25)
ob_chair.scale = (0.5, 0.05, 0.25)
ob_chair.lineart.crease_threshold = 0.0
ob_lamp.location = (4.076, 1.005, 5.904)
ob_lamp.rotation_euler = (0.6503, 0.05522, 1.866)
ob_lamp.lock_rotations_4d = False
ob_lamp.empty_display_type = 'ARROWS'
ob_lamp.color = (0.0, 0.0, 0.0, 0.0)
ob_lamp.lineart.crease_threshold = 0.0
ob_camera.location = (7.481, -6.508, 5.344)
ob_camera.rotation_euler = (1.109, 0.01082, 0.8149)
ob_camera.lock_rotations_4d = False
ob_camera.empty_display_type = 'ARROWS'
ob_camera.color = (0.0, 0.0, 0.0, 0.0)
ob_camera.display_type = 'WIRE'
ob_camera.lineart.crease_threshold = 0.0

# ---- collection membership
col_collection_1.objects.link(ob_cube_005)
col_collection_1.objects.link(ob_cube_004)
col_collection_1.objects.link(ob_cube_002)
col_collection_1.objects.link(ob_cube)
col_collection_1.objects.link(ob_chair)
col_collection_1.objects.link(ob_lamp)
col_collection_1.objects.link(ob_camera)

# ---- scene / render settings (as saved in the file)
scene.camera = ob_camera
scene.frame_start = 1; scene.frame_end = 250; scene.frame_set(5)
scene.render.engine = 'BLENDER_EEVEE_NEXT'
scene.render.resolution_percentage = 50
scene.render.dither_intensity = 0.0
scene.cycles.use_denoising = False
scene.cycles.samples = 10
scene.cycles.sampling_pattern = 'TABULATED_SOBOL'
scene.cycles.light_sampling_threshold = 0.0
scene.cycles.use_adaptive_sampling = False
scene.cycles.use_light_tree = False
scene.cycles.blur_glossy = 0.0
scene.cycles.pixel_filter_type = 'GAUSSIAN'
scene.cycles.sample_clamp_indirect = 0.0
scene.view_settings.view_transform = 'Standard'
bpy.context.view_layer.update()
